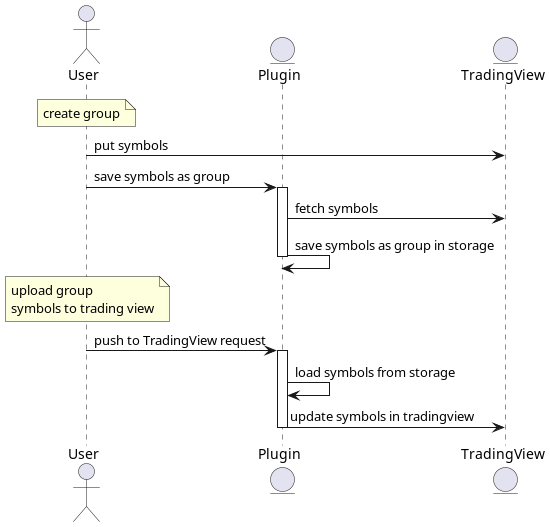

The diagram above was rendered by PlantUML. Its source (embedded in the PNG):
@startuml
actor User as User
entity Plugin as Plugin
entity TradingView as TradingView

note over User: create group

User -> TradingView : put symbols
User -> Plugin : save symbols as group

activate Plugin
Plugin -> TradingView : fetch symbols
Plugin -> Plugin: save symbols as group in storage
deactivate Plugin

note over User: upload group\nsymbols to trading view

User -> Plugin : push to TradingView request
activate Plugin
Plugin -> Plugin: load symbols from storage
Plugin -> TradingView : update symbols in tradingview
deactivate Plugin

@enduml